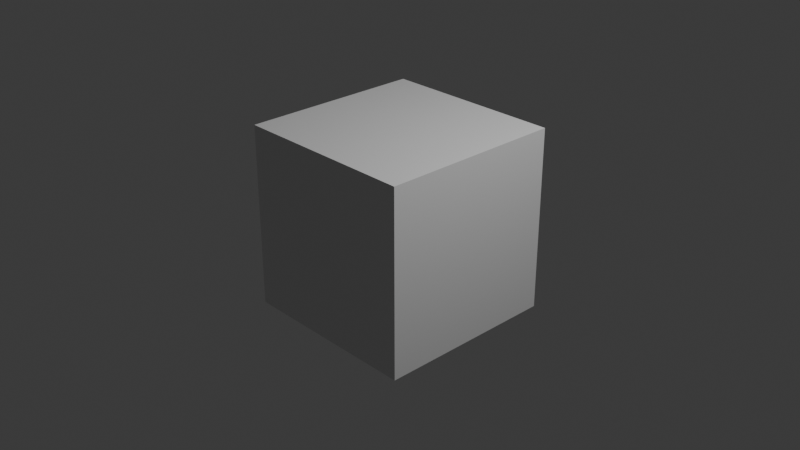 # Source: patron.blend  (saved by Blender 5.2.45; exported with 4.5.12 LTS)
import bpy
from mathutils import Matrix  # noqa: F401  (used for matrix-valued properties, if any)

bpy.ops.wm.read_factory_settings(use_empty=True)
scene = bpy.context.scene
scene.name = 'Scene'

# ---- collections
col_collection = bpy.data.collections.new('Collection'); scene.collection.children.link(col_collection)

# ---- materials (node trees are filled in below, after node groups)
mat_material = bpy.data.materials.new('Material')
mat_material.alpha_threshold = 0.0
mat_material.use_backface_culling_lightprobe_volume = False
mat_material.roughness = 0.5
mat_material.line_color = (0.0, 0.0, 0.0, 1.0)

# ---- material node trees
mat_material.use_nodes = True; mat_material.node_tree.nodes.clear()
_N = mat_material.node_tree.nodes; _L = mat_material.node_tree.links
n0 = _N.new('ShaderNodeOutputMaterial'); n0.name = 'Material Output'; n0.location = (200, 100)
n1 = _N.new('ShaderNodeBsdfPrincipled'); n1.name = 'Principled BSDF'; n1.location = (-200, 100)
n1.inputs[10].default_value = 0.005
_L.new(n1.outputs[0], n0.inputs[0])
n0.is_active_output = True

# ---- world
world_world = bpy.data.worlds.new('World'); scene.world = world_world
world_world.use_nodes = True; world_world.node_tree.nodes.clear()
_N = world_world.node_tree.nodes; _L = world_world.node_tree.links
n0 = _N.new('ShaderNodeOutputWorld'); n0.name = 'World Output'; n0.location = (200, 100)
n1 = _N.new('ShaderNodeBackground'); n1.name = 'Background'; n1.location = (-200, 100)
n1.inputs[0].default_value = (0.05088, 0.05088, 0.05088, 1.0)
_L.new(n1.outputs[0], n0.inputs[0])
n0.is_active_output = True
world_world.color = (0.05088, 0.05088, 0.05088)
world_world.sun_shadow_jitter_overblur = 0.0

# ---- cameras
cam_camera = bpy.data.cameras.new('Camera')
cam_camera.clip_end = 100.0
cam_camera.ortho_scale = 7.314

# ---- lights
light_light = bpy.data.lights.new('Light', 'POINT')
light_light.energy = 1000.0
light_light.shadow_soft_size = 0.1

# ---- meshes
me_cube = bpy.data.meshes.new('Cube')
me_cube.from_pydata([(1.0, 1.0, 1.0), (1.0, 1.0, -1.0), (1.0, -1.0, 1.0), (1.0, -1.0, -1.0), (-1.0, 1.0, 1.0), (-1.0, 1.0, -1.0), (-1.0, -1.0, 1.0), (-1.0, -1.0, -1.0)], [], [(0, 4, 6, 2), (3, 2, 6, 7), (7, 6, 4, 5), (5, 1, 3, 7), (1, 0, 2, 3), (5, 4, 0, 1)])
_uv = me_cube.uv_layers.new(name='UVMap')
_uv.uv.foreach_set('vector', [0.625, 0.5, 0.875, 0.5, 0.875, 0.75, 0.625, 0.75, 0.375, 0.75, 0.625, 0.75, 0.625, 1.0, 0.375, 1.0, 0.375, 0.0, 0.625, 0.0, 0.625, 0.25, 0.375, 0.25, 0.125, 0.5, 0.375, 0.5, 0.375, 0.75, 0.125, 0.75, 0.375, 0.5, 0.625, 0.5, 0.625, 0.75, 0.375, 0.75, 0.375, 0.25, 0.625, 0.25, 0.625, 0.5, 0.375, 0.5])
me_cube.materials.append(mat_material)
me_cube.use_mirror_vertex_groups = False
me_cube.update()

# ---- curves / text
cu_lwpoly_0 = bpy.data.curves.new('LWPOLY_0', 'CURVE')
cu_lwpoly_0.dimensions = '3D'
_sp = cu_lwpoly_0.splines.new('POLY'); _sp.points.add(66)
_sp.points.foreach_set('co', [0.0, 0.0, 0.0, 1.0, 27.0, 0.0, 0.0, 1.0, 27.19, 2.374, 0.0, 1.0, 27.37, 4.769, 0.0, 1.0, 27.54, 7.184, 0.0, 1.0, 27.69, 9.62, 0.0, 1.0, 27.83, 12.08, 0.0, 1.0, 27.96, 14.55, 0.0, 1.0, 28.08, 17.05, 0.0, 1.0, 28.18, 19.57, 0.0, 1.0, 28.26, 22.11, 0.0, 1.0, 28.34, 24.67, 0.0, 1.0, 28.4, 27.25, 0.0, 1.0, 28.45, 29.85, 0.0, 1.0, 28.48, 32.47, 0.0, 1.0, 28.5, 35.12, 0.0, 1.0, 28.51, 37.78, 0.0, 1.0, 28.51, 40.46, 0.0, 1.0, 28.49, 43.17, 0.0, 1.0, 28.46, 45.89, 0.0, 1.0, 28.41, 48.64, 0.0, 1.0, 28.36, 51.4, 0.0, 1.0, 28.28, 54.19, 0.0, 1.0, 28.04, 57.99, 0.0, 1.0, 27.85, 58.96, 0.0, 1.0, 27.65, 59.92, 0.0, 1.0, 27.42, 60.85, 0.0, 1.0, 27.18, 61.77, 0.0, 1.0, 26.92, 62.67, 0.0, 1.0, 26.63, 63.54, 0.0, 1.0, 26.33, 64.4, 0.0, 1.0, 26.01, 65.25, 0.0, 1.0, 25.66, 66.07, 0.0, 1.0, 25.3, 66.88, 0.0, 1.0, 24.92, 67.66, 0.0, 1.0, 24.51, 68.43, 0.0, 1.0, 24.09, 69.18, 0.0, 1.0, 23.65, 69.91, 0.0, 1.0, 23.19, 70.62, 0.0, 1.0, 22.71, 71.31, 0.0, 1.0, 22.2, 71.99, 0.0, 1.0, 21.68, 72.64, 0.0, 1.0, 21.14, 73.28, 0.0, 1.0, 20.58, 73.9, 0.0, 1.0, 8.0, 76.0, 0.0, 1.0, 7.55, 75.9, 0.0, 1.0, 7.107, 75.8, 0.0, 1.0, 6.674, 75.68, 0.0, 1.0, 6.248, 75.55, 0.0, 1.0, 5.831, 75.42, 0.0, 1.0, 5.421, 75.27, 0.0, 1.0, 5.021, 75.11, 0.0, 1.0, 4.628, 74.94, 0.0, 1.0, 4.244, 74.76, 0.0, 1.0, 3.868, 74.57, 0.0, 1.0, 3.5, 74.38, 0.0, 1.0, 3.14, 74.17, 0.0, 1.0, 2.789, 73.95, 0.0, 1.0, 2.446, 73.71, 0.0, 1.0, 2.112, 73.47, 0.0, 1.0, 1.785, 73.22, 0.0, 1.0, 1.467, 72.96, 0.0, 1.0, 1.157, 72.69, 0.0, 1.0, 0.8554, 72.41, 0.0, 1.0, 0.562, 72.12, 0.0, 1.0, 0.2769, 71.81, 0.0, 1.0, 0.0, 60.0, 0.0, 1.0])
_sp.use_cyclic_u = True
cu_lwpoly_0.fill_mode = 'FULL'
txt_text_1 = bpy.data.curves.new('TEXT_1', 'FONT')
txt_text_1.dimensions = '2D'
txt_text_1.body = 'DELANTERO'
txt_text_1.size = 8.5
txt_text_2 = bpy.data.curves.new('TEXT_2', 'FONT')
txt_text_2.dimensions = '2D'
txt_text_2.body = 'CORTE 2 (izq/der)'
txt_text_2.size = 4.5
txt_text_3 = bpy.data.curves.new('TEXT_3', 'FONT')
txt_text_3.dimensions = '2D'
txt_text_3.body = 'solapa hacia x-'
txt_text_3.size = 4.5
cu_line_4 = bpy.data.curves.new('LINE_4', 'CURVE')
cu_line_4.dimensions = '3D'
_sp = cu_line_4.splines.new('POLY'); _sp.points.add(1)
_sp.points.foreach_set('co', [0.0, 60.0, 0.0, 1.0, 7.0, 74.0, 0.0, 1.0])
cu_line_4.fill_mode = 'FULL'
cu_lwpoly_5 = bpy.data.curves.new('LWPOLY_5', 'CURVE')
cu_lwpoly_5.dimensions = '3D'
_sp = cu_lwpoly_5.splines.new('POLY'); _sp.points.add(65)
_sp.points.foreach_set('co', [34.51, 0.0, 0.0, 1.0, 61.01, 0.0, 0.0, 1.0, 61.2, 2.374, 0.0, 1.0, 61.37, 4.769, 0.0, 1.0, 61.53, 7.184, 0.0, 1.0, 61.67, 9.62, 0.0, 1.0, 61.81, 12.08, 0.0, 1.0, 61.93, 14.55, 0.0, 1.0, 62.03, 17.05, 0.0, 1.0, 62.13, 19.57, 0.0, 1.0, 62.21, 22.11, 0.0, 1.0, 62.28, 24.67, 0.0, 1.0, 62.34, 27.25, 0.0, 1.0, 62.38, 29.85, 0.0, 1.0, 62.41, 32.47, 0.0, 1.0, 62.43, 35.12, 0.0, 1.0, 62.43, 37.78, 0.0, 1.0, 62.43, 40.46, 0.0, 1.0, 62.41, 43.17, 0.0, 1.0, 62.37, 45.89, 0.0, 1.0, 62.33, 48.64, 0.0, 1.0, 62.27, 51.4, 0.0, 1.0, 62.2, 54.19, 0.0, 1.0, 61.94, 57.99, 0.0, 1.0, 61.75, 58.96, 0.0, 1.0, 61.54, 59.9, 0.0, 1.0, 61.31, 60.83, 0.0, 1.0, 61.06, 61.73, 0.0, 1.0, 60.8, 62.61, 0.0, 1.0, 60.51, 63.47, 0.0, 1.0, 60.21, 64.31, 0.0, 1.0, 59.89, 65.13, 0.0, 1.0, 59.55, 65.93, 0.0, 1.0, 59.19, 66.7, 0.0, 1.0, 58.81, 67.45, 0.0, 1.0, 58.41, 68.18, 0.0, 1.0, 58.0, 68.89, 0.0, 1.0, 57.57, 69.58, 0.0, 1.0, 57.11, 70.25, 0.0, 1.0, 56.64, 70.9, 0.0, 1.0, 56.15, 71.52, 0.0, 1.0, 55.65, 72.12, 0.0, 1.0, 55.12, 72.7, 0.0, 1.0, 54.58, 73.26, 0.0, 1.0, 41.51, 74.8, 0.0, 1.0, 41.15, 74.74, 0.0, 1.0, 40.79, 74.69, 0.0, 1.0, 40.44, 74.63, 0.0, 1.0, 40.09, 74.56, 0.0, 1.0, 39.75, 74.5, 0.0, 1.0, 39.4, 74.43, 0.0, 1.0, 39.07, 74.36, 0.0, 1.0, 38.74, 74.28, 0.0, 1.0, 38.41, 74.21, 0.0, 1.0, 38.08, 74.13, 0.0, 1.0, 37.76, 74.05, 0.0, 1.0, 37.45, 73.97, 0.0, 1.0, 37.13, 73.88, 0.0, 1.0, 36.83, 73.79, 0.0, 1.0, 36.52, 73.7, 0.0, 1.0, 36.22, 73.61, 0.0, 1.0, 35.93, 73.51, 0.0, 1.0, 35.64, 73.42, 0.0, 1.0, 35.35, 73.32, 0.0, 1.0, 35.07, 73.21, 0.0, 1.0, 34.79, 73.11, 0.0, 1.0])
_sp.use_cyclic_u = True
cu_lwpoly_5.fill_mode = 'FULL'
txt_text_6 = bpy.data.curves.new('TEXT_6', 'FONT')
txt_text_6.dimensions = '2D'
txt_text_6.body = 'TRASERO'
txt_text_6.size = 8.5
txt_text_7 = bpy.data.curves.new('TEXT_7', 'FONT')
txt_text_7.dimensions = '2D'
txt_text_7.body = 'CORTE 2'
txt_text_7.size = 4.5
txt_text_8 = bpy.data.curves.new('TEXT_8', 'FONT')
txt_text_8.dimensions = '2D'
txt_text_8.body = 'el hombro lleva pinza'
txt_text_8.size = 4.5
cu_lwpoly_9 = bpy.data.curves.new('LWPOLY_9', 'CURVE')
cu_lwpoly_9.dimensions = '3D'
_sp = cu_lwpoly_9.splines.new('POLY'); _sp.points.add(106)
_sp.points.foreach_set('co', [68.43, 52.0, 0.0, 1.0, 68.72, 52.89, 0.0, 1.0, 69.05, 53.75, 0.0, 1.0, 69.4, 54.57, 0.0, 1.0, 69.79, 55.35, 0.0, 1.0, 70.21, 56.1, 0.0, 1.0, 70.67, 56.81, 0.0, 1.0, 71.15, 57.49, 0.0, 1.0, 71.67, 58.14, 0.0, 1.0, 72.23, 58.74, 0.0, 1.0, 72.82, 59.31, 0.0, 1.0, 73.43, 59.85, 0.0, 1.0, 74.09, 60.35, 0.0, 1.0, 74.77, 60.82, 0.0, 1.0, 75.49, 61.24, 0.0, 1.0, 76.24, 61.64, 0.0, 1.0, 77.03, 62.0, 0.0, 1.0, 77.85, 62.32, 0.0, 1.0, 78.7, 62.61, 0.0, 1.0, 79.58, 62.86, 0.0, 1.0, 80.5, 63.07, 0.0, 1.0, 81.45, 63.25, 0.0, 1.0, 83.16, 63.42, 0.0, 1.0, 83.89, 63.43, 0.0, 1.0, 84.62, 63.45, 0.0, 1.0, 85.34, 63.46, 0.0, 1.0, 86.07, 63.47, 0.0, 1.0, 86.8, 63.48, 0.0, 1.0, 87.53, 63.49, 0.0, 1.0, 88.25, 63.49, 0.0, 1.0, 88.98, 63.5, 0.0, 1.0, 89.71, 63.5, 0.0, 1.0, 90.43, 63.5, 0.0, 1.0, 91.16, 63.5, 0.0, 1.0, 91.89, 63.5, 0.0, 1.0, 92.62, 63.49, 0.0, 1.0, 93.34, 63.49, 0.0, 1.0, 94.07, 63.48, 0.0, 1.0, 94.8, 63.47, 0.0, 1.0, 95.53, 63.46, 0.0, 1.0, 96.25, 63.45, 0.0, 1.0, 96.98, 63.43, 0.0, 1.0, 97.71, 63.42, 0.0, 1.0, 99.42, 63.25, 0.0, 1.0, 100.4, 63.07, 0.0, 1.0, 101.3, 62.86, 0.0, 1.0, 102.2, 62.61, 0.0, 1.0, 103.0, 62.32, 0.0, 1.0, 103.8, 62.0, 0.0, 1.0, 104.6, 61.64, 0.0, 1.0, 105.4, 61.24, 0.0, 1.0, 106.1, 60.82, 0.0, 1.0, 106.8, 60.35, 0.0, 1.0, 107.4, 59.85, 0.0, 1.0, 108.1, 59.31, 0.0, 1.0, 108.6, 58.74, 0.0, 1.0, 109.2, 58.14, 0.0, 1.0, 109.7, 57.49, 0.0, 1.0, 110.2, 56.81, 0.0, 1.0, 110.7, 56.1, 0.0, 1.0, 111.1, 55.35, 0.0, 1.0, 111.5, 54.57, 0.0, 1.0, 111.8, 53.75, 0.0, 1.0, 112.1, 52.89, 0.0, 1.0, 112.2, 49.98, 0.0, 1.0, 112.0, 47.93, 0.0, 1.0, 111.8, 45.85, 0.0, 1.0, 111.5, 43.74, 0.0, 1.0, 111.2, 41.59, 0.0, 1.0, 110.9, 39.4, 0.0, 1.0, 110.6, 37.19, 0.0, 1.0, 110.3, 34.94, 0.0, 1.0, 109.9, 32.66, 0.0, 1.0, 109.5, 30.35, 0.0, 1.0, 109.1, 28.0, 0.0, 1.0, 108.6, 25.62, 0.0, 1.0, 108.2, 23.21, 0.0, 1.0, 107.7, 20.76, 0.0, 1.0, 107.2, 18.28, 0.0, 1.0, 106.6, 15.77, 0.0, 1.0, 106.1, 13.22, 0.0, 1.0, 105.5, 10.64, 0.0, 1.0, 104.9, 8.033, 0.0, 1.0, 104.3, 5.388, 0.0, 1.0, 103.6, 2.711, 0.0, 1.0, 77.93, 0.0, 0.0, 1.0, 77.26, 2.711, 0.0, 1.0, 76.62, 5.388, 0.0, 1.0, 75.99, 8.033, 0.0, 1.0, 75.39, 10.64, 0.0, 1.0, 74.81, 13.22, 0.0, 1.0, 74.25, 15.77, 0.0, 1.0, 73.72, 18.28, 0.0, 1.0, 73.21, 20.76, 0.0, 1.0, 72.72, 23.21, 0.0, 1.0, 72.25, 25.62, 0.0, 1.0, 71.81, 28.0, 0.0, 1.0, 71.39, 30.35, 0.0, 1.0, 70.99, 32.66, 0.0, 1.0, 70.62, 34.94, 0.0, 1.0, 70.26, 37.19, 0.0, 1.0, 69.93, 39.4, 0.0, 1.0, 69.63, 41.59, 0.0, 1.0, 69.34, 43.74, 0.0, 1.0, 69.08, 45.85, 0.0, 1.0, 68.84, 47.93, 0.0, 1.0, 68.63, 49.98, 0.0, 1.0])
_sp.use_cyclic_u = True
cu_lwpoly_9.fill_mode = 'FULL'
txt_text_10 = bpy.data.curves.new('TEXT_10', 'FONT')
txt_text_10.dimensions = '2D'
txt_text_10.body = 'MANGA'
txt_text_10.size = 8.5
txt_text_11 = bpy.data.curves.new('TEXT_11', 'FONT')
txt_text_11.dimensions = '2D'
txt_text_11.body = 'CORTE 2'
txt_text_11.size = 4.5
txt_text_12 = bpy.data.curves.new('TEXT_12', 'FONT')
txt_text_12.dimensions = '2D'
txt_text_12.body = 'largo 64 con puño'
txt_text_12.size = 4.5
cu_lwpoly_13 = bpy.data.curves.new('LWPOLY_13', 'CURVE')
cu_lwpoly_13.dimensions = '3D'
_sp = cu_lwpoly_13.splines.new('POLY'); _sp.points.add(3)
_sp.points.foreach_set('co', [118.2, 0.0, 0.0, 1.0, 129.2, 0.0, 0.0, 1.0, 129.2, 4.5, 0.0, 1.0, 118.2, 4.5, 0.0, 1.0])
_sp.use_cyclic_u = True
cu_lwpoly_13.fill_mode = 'FULL'
txt_text_14 = bpy.data.curves.new('TEXT_14', 'FONT')
txt_text_14.dimensions = '2D'
txt_text_14.body = 'BOLSILLO PECHO'
txt_text_14.size = 8.5
txt_text_15 = bpy.data.curves.new('TEXT_15', 'FONT')
txt_text_15.dimensions = '2D'
txt_text_15.body = 'CORTE 1'
txt_text_15.size = 4.5
cu_lwpoly_16 = bpy.data.curves.new('LWPOLY_16', 'CURVE')
cu_lwpoly_16.dimensions = '3D'
_sp = cu_lwpoly_16.splines.new('POLY'); _sp.points.add(2)
_sp.points.foreach_set('co', [0.0, 92.0, 0.0, 1.0, 22.0, 92.0, 0.0, 1.0, 0.0, 114.0, 0.0, 1.0])
_sp.use_cyclic_u = True
cu_lwpoly_16.fill_mode = 'FULL'
txt_text_17 = bpy.data.curves.new('TEXT_17', 'FONT')
txt_text_17.dimensions = '2D'
txt_text_17.body = 'PANUELO'
txt_text_17.size = 8.5
txt_text_18 = bpy.data.curves.new('TEXT_18', 'FONT')
txt_text_18.dimensions = '2D'
txt_text_18.body = 'CORTE 1'
txt_text_18.size = 4.5
cu_lwpoly_19 = bpy.data.curves.new('LWPOLY_19', 'CURVE')
cu_lwpoly_19.dimensions = '3D'
_sp = cu_lwpoly_19.splines.new('POLY'); _sp.points.add(65)
_sp.points.foreach_set('co', [0.0, -154.0, 0.0, 1.0, 34.0, -154.0, 0.0, 1.0, 33.82, -157.9, 0.0, 1.0, 33.63, -161.8, 0.0, 1.0, 33.44, -165.8, 0.0, 1.0, 33.24, -169.9, 0.0, 1.0, 33.04, -174.1, 0.0, 1.0, 32.83, -178.3, 0.0, 1.0, 32.63, -182.7, 0.0, 1.0, 32.41, -187.1, 0.0, 1.0, 32.2, -191.5, 0.0, 1.0, 31.98, -196.1, 0.0, 1.0, 31.75, -200.8, 0.0, 1.0, 31.52, -205.5, 0.0, 1.0, 31.29, -210.3, 0.0, 1.0, 31.05, -215.1, 0.0, 1.0, 30.81, -220.1, 0.0, 1.0, 30.56, -225.1, 0.0, 1.0, 30.31, -230.3, 0.0, 1.0, 30.06, -235.4, 0.0, 1.0, 29.8, -240.7, 0.0, 1.0, 29.54, -246.1, 0.0, 1.0, 29.27, -251.5, 0.0, 1.0, 9.0, -257.0, 0.0, 1.0, 9.182, -255.8, 0.0, 1.0, 9.364, -254.6, 0.0, 1.0, 9.545, -253.5, 0.0, 1.0, 9.727, -252.3, 0.0, 1.0, 9.909, -251.1, 0.0, 1.0, 10.09, -249.9, 0.0, 1.0, 10.27, -248.7, 0.0, 1.0, 10.45, -247.5, 0.0, 1.0, 10.64, -246.4, 0.0, 1.0, 10.82, -245.2, 0.0, 1.0, 11.0, -244.0, 0.0, 1.0, 11.18, -242.8, 0.0, 1.0, 11.36, -241.6, 0.0, 1.0, 11.55, -240.5, 0.0, 1.0, 11.73, -239.3, 0.0, 1.0, 11.91, -238.1, 0.0, 1.0, 12.09, -236.9, 0.0, 1.0, 12.27, -235.7, 0.0, 1.0, 12.45, -234.5, 0.0, 1.0, 12.64, -233.4, 0.0, 1.0, 12.82, -232.2, 0.0, 1.0, 12.63, -227.8, 0.0, 1.0, 12.23, -224.6, 0.0, 1.0, 11.82, -221.3, 0.0, 1.0, 11.38, -218.0, 0.0, 1.0, 10.92, -214.7, 0.0, 1.0, 10.45, -211.4, 0.0, 1.0, 9.948, -208.0, 0.0, 1.0, 9.43, -204.6, 0.0, 1.0, 8.89, -201.2, 0.0, 1.0, 8.331, -197.7, 0.0, 1.0, 7.75, -194.2, 0.0, 1.0, 7.149, -190.7, 0.0, 1.0, 6.527, -187.2, 0.0, 1.0, 5.884, -183.6, 0.0, 1.0, 5.221, -180.0, 0.0, 1.0, 4.537, -176.4, 0.0, 1.0, 3.833, -172.7, 0.0, 1.0, 3.107, -169.0, 0.0, 1.0, 2.362, -165.3, 0.0, 1.0, 1.595, -161.6, 0.0, 1.0, 0.8079, -157.8, 0.0, 1.0])
_sp.use_cyclic_u = True
cu_lwpoly_19.fill_mode = 'FULL'
txt_text_20 = bpy.data.curves.new('TEXT_20', 'FONT')
txt_text_20.dimensions = '2D'
txt_text_20.body = 'PANTALON'
txt_text_20.size = 8.5
txt_text_21 = bpy.data.curves.new('TEXT_21', 'FONT')
txt_text_21.dimensions = '2D'
txt_text_21.body = 'CORTE 2 (espejo)'
txt_text_21.size = 4.5
txt_text_22 = bpy.data.curves.new('TEXT_22', 'FONT')
txt_text_22.dimensions = '2D'
txt_text_22.body = 'cinturilla aparte'
txt_text_22.size = 4.5
cu_lwpoly_23 = bpy.data.curves.new('LWPOLY_23', 'CURVE')
cu_lwpoly_23.dimensions = '3D'
_sp = cu_lwpoly_23.splines.new('POLY'); _sp.points.add(3)
_sp.points.foreach_set('co', [40.0, -161.5, 0.0, 1.0, 82.0, -161.5, 0.0, 1.0, 82.0, -154.0, 0.0, 1.0, 40.0, -154.0, 0.0, 1.0])
_sp.use_cyclic_u = True
cu_lwpoly_23.fill_mode = 'FULL'
txt_text_24 = bpy.data.curves.new('TEXT_24', 'FONT')
txt_text_24.dimensions = '2D'
txt_text_24.body = 'CUELLO'
txt_text_24.size = 8.5
txt_text_25 = bpy.data.curves.new('TEXT_25', 'FONT')
txt_text_25.dimensions = '2D'
txt_text_25.body = 'CORTE 1 AL DOBLEZ'
txt_text_25.size = 4.5
cu_lwpoly_26 = bpy.data.curves.new('LWPOLY_26', 'CURVE')
cu_lwpoly_26.dimensions = '3D'
_sp = cu_lwpoly_26.splines.new('POLY'); _sp.points.add(3)
_sp.points.foreach_set('co', [88.0, -159.5, 0.0, 1.0, 103.0, -159.5, 0.0, 1.0, 103.0, -154.0, 0.0, 1.0, 88.0, -154.0, 0.0, 1.0])
_sp.use_cyclic_u = True
cu_lwpoly_26.fill_mode = 'FULL'
txt_text_27 = bpy.data.curves.new('TEXT_27', 'FONT')
txt_text_27.dimensions = '2D'
txt_text_27.body = 'BOLSILLO LATERAL'
txt_text_27.size = 8.5
txt_text_28 = bpy.data.curves.new('TEXT_28', 'FONT')
txt_text_28.dimensions = '2D'
txt_text_28.body = 'CORTE 2'
txt_text_28.size = 4.5
cu_lwpoly_29 = bpy.data.curves.new('LWPOLY_29', 'CURVE')
cu_lwpoly_29.dimensions = '3D'
_sp = cu_lwpoly_29.splines.new('POLY'); _sp.points.add(3)
_sp.points.foreach_set('co', [0.0, -278.0, 0.0, 1.0, 86.0, -278.0, 0.0, 1.0, 86.0, -273.0, 0.0, 1.0, 0.0, -273.0, 0.0, 1.0])
_sp.use_cyclic_u = True
cu_lwpoly_29.fill_mode = 'FULL'
txt_text_30 = bpy.data.curves.new('TEXT_30', 'FONT')
txt_text_30.dimensions = '2D'
txt_text_30.body = 'CINTURILLA'
txt_text_30.size = 8.5
txt_text_31 = bpy.data.curves.new('TEXT_31', 'FONT')
txt_text_31.dimensions = '2D'
txt_text_31.body = 'CORTE 1'
txt_text_31.size = 4.5
txt_text_32 = bpy.data.curves.new('TEXT_32', 'FONT')
txt_text_32.dimensions = '2D'
txt_text_32.body = 'largo 86'
txt_text_32.size = 4.5
cu_lwpoly_33 = bpy.data.curves.new('LWPOLY_33', 'CURVE')
cu_lwpoly_33.dimensions = '3D'
_sp = cu_lwpoly_33.splines.new('POLY'); _sp.points.add(9)
_sp.points.foreach_set('co', [96.6, -420.0, 0.0, 1.0, 101.2, -410.0, 0.0, 1.0, 101.2, -308.0, 0.0, 1.0, 99.2, -292.0, 0.0, 1.0, 99.2, -279.0, 0.0, 1.0, 96.6, -273.0, 0.0, 1.0, 94.0, -279.0, 0.0, 1.0, 94.0, -292.0, 0.0, 1.0, 92.0, -308.0, 0.0, 1.0, 92.0, -410.0, 0.0, 1.0])
_sp.use_cyclic_u = True
cu_lwpoly_33.fill_mode = 'FULL'
txt_text_34 = bpy.data.curves.new('TEXT_34', 'FONT')
txt_text_34.dimensions = '2D'
txt_text_34.body = 'CORBATA'
txt_text_34.size = 8.5
txt_text_35 = bpy.data.curves.new('TEXT_35', 'FONT')
txt_text_35.dimensions = '2D'
txt_text_35.body = 'CORTE 1 AL DOBLEZ'
txt_text_35.size = 4.5
txt_text_36 = bpy.data.curves.new('TEXT_36', 'FONT')
txt_text_36.dimensions = '2D'
txt_text_36.body = 'forro de corbata aparte'
txt_text_36.size = 4.5
txt_text_37 = bpy.data.curves.new('TEXT_37', 'FONT')
txt_text_37.dimensions = '2D'
txt_text_37.body = 'TELA 150 cm — CHAQUETA'
txt_text_37.size = 12.0
txt_text_38 = bpy.data.curves.new('TEXT_38', 'FONT')
txt_text_38.dimensions = '2D'
txt_text_38.body = 'TELA 150 cm — PANTALON'
txt_text_38.size = 12.0

# ---- objects
ob_cube = bpy.data.objects.new('Cube', me_cube)
ob_light = bpy.data.objects.new('Light', light_light)
ob_camera = bpy.data.objects.new('Camera', cam_camera)
ob_lwpoly_0 = bpy.data.objects.new('LWPOLY_0', cu_lwpoly_0)
ob_text_1 = bpy.data.objects.new('TEXT_1', txt_text_1)
ob_text_2 = bpy.data.objects.new('TEXT_2', txt_text_2)
ob_text_3 = bpy.data.objects.new('TEXT_3', txt_text_3)
ob_line_4 = bpy.data.objects.new('LINE_4', cu_line_4)
ob_lwpoly_5 = bpy.data.objects.new('LWPOLY_5', cu_lwpoly_5)
ob_text_6 = bpy.data.objects.new('TEXT_6', txt_text_6)
ob_text_7 = bpy.data.objects.new('TEXT_7', txt_text_7)
ob_text_8 = bpy.data.objects.new('TEXT_8', txt_text_8)
ob_lwpoly_9 = bpy.data.objects.new('LWPOLY_9', cu_lwpoly_9)
ob_text_10 = bpy.data.objects.new('TEXT_10', txt_text_10)
ob_text_11 = bpy.data.objects.new('TEXT_11', txt_text_11)
ob_text_12 = bpy.data.objects.new('TEXT_12', txt_text_12)
ob_lwpoly_13 = bpy.data.objects.new('LWPOLY_13', cu_lwpoly_13)
ob_text_14 = bpy.data.objects.new('TEXT_14', txt_text_14)
ob_text_15 = bpy.data.objects.new('TEXT_15', txt_text_15)
ob_lwpoly_16 = bpy.data.objects.new('LWPOLY_16', cu_lwpoly_16)
ob_text_17 = bpy.data.objects.new('TEXT_17', txt_text_17)
ob_text_18 = bpy.data.objects.new('TEXT_18', txt_text_18)
ob_lwpoly_19 = bpy.data.objects.new('LWPOLY_19', cu_lwpoly_19)
ob_text_20 = bpy.data.objects.new('TEXT_20', txt_text_20)
ob_text_21 = bpy.data.objects.new('TEXT_21', txt_text_21)
ob_text_22 = bpy.data.objects.new('TEXT_22', txt_text_22)
ob_lwpoly_23 = bpy.data.objects.new('LWPOLY_23', cu_lwpoly_23)
ob_text_24 = bpy.data.objects.new('TEXT_24', txt_text_24)
ob_text_25 = bpy.data.objects.new('TEXT_25', txt_text_25)
ob_lwpoly_26 = bpy.data.objects.new('LWPOLY_26', cu_lwpoly_26)
ob_text_27 = bpy.data.objects.new('TEXT_27', txt_text_27)
ob_text_28 = bpy.data.objects.new('TEXT_28', txt_text_28)
ob_lwpoly_29 = bpy.data.objects.new('LWPOLY_29', cu_lwpoly_29)
ob_text_30 = bpy.data.objects.new('TEXT_30', txt_text_30)
ob_text_31 = bpy.data.objects.new('TEXT_31', txt_text_31)
ob_text_32 = bpy.data.objects.new('TEXT_32', txt_text_32)
ob_lwpoly_33 = bpy.data.objects.new('LWPOLY_33', cu_lwpoly_33)
ob_text_34 = bpy.data.objects.new('TEXT_34', txt_text_34)
ob_text_35 = bpy.data.objects.new('TEXT_35', txt_text_35)
ob_text_36 = bpy.data.objects.new('TEXT_36', txt_text_36)
ob_text_37 = bpy.data.objects.new('TEXT_37', txt_text_37)
ob_text_38 = bpy.data.objects.new('TEXT_38', txt_text_38)

# ---- transforms, parenting, visibility, modifiers, constraints
ob_cube.location = (0.0, 0.0, 0.0)
ob_cube.lock_rotations_4d = False
ob_cube.empty_display_type = 'ARROWS'
ob_cube.lineart.crease_threshold = 0.0
ob_light.location = (4.076, 1.005, 5.904)
ob_light.rotation_euler = (0.6503, 0.05522, 1.866)
ob_light.lock_rotations_4d = False
ob_light.empty_display_type = 'ARROWS'
ob_light.color = (0.0, 0.0, 0.0, 0.0)
ob_light.lineart.crease_threshold = 0.0
ob_camera.location = (7.359, -6.926, 4.958)
ob_camera.rotation_euler = (1.109, 0.0, 0.8149)
ob_camera.lock_rotations_4d = False
ob_camera.empty_display_type = 'ARROWS'
ob_camera.color = (0.0, 0.0, 0.0, 0.0)
ob_camera.display_type = 'WIRE'
ob_camera.lineart.crease_threshold = 0.0
ob_lwpoly_0.location = (0.0, 0.0, 0.0)
ob_text_1.location = (-11.84, 38.0, 0.0)
ob_text_2.location = (-12.94, 27.0, 0.0)
ob_text_3.location = (-9.744, 21.5, 0.0)
ob_line_4.location = (0.0, 0.0, 0.0)
ob_lwpoly_5.location = (0.0, 0.0, 0.0)
ob_text_6.location = (28.17, 37.4, 0.0)
ob_text_7.location = (37.27, 26.4, 0.0)
ob_text_8.location = (14.87, 20.9, 0.0)
ob_lwpoly_9.location = (0.0, 0.0, 0.0)
ob_text_10.location = (75.84, 31.75, 0.0)
ob_text_11.location = (79.14, 20.75, 0.0)
ob_text_12.location = (63.14, 15.25, 0.0)
ob_lwpoly_13.location = (0.0, 0.0, 0.0)
ob_text_14.location = (83.14, -11.0, 0.0)
ob_text_15.location = (112.5, -18.0, 0.0)
ob_lwpoly_16.location = (0.0, 0.0, 0.0)
ob_text_17.location = (-9.3, 103.0, 0.0)
ob_text_18.location = (-0.2, 92.0, 0.0)
ob_lwpoly_19.location = (0.0, 0.0, 0.0)
ob_text_20.location = (-6.2, -205.5, 0.0)
ob_text_21.location = (-8.6, -216.5, 0.0)
ob_text_22.location = (-10.2, -222.0, 0.0)
ob_lwpoly_23.location = (0.0, 0.0, 0.0)
ob_text_24.location = (43.6, -172.5, 0.0)
ob_text_25.location = (33.8, -179.5, 0.0)
ob_lwpoly_26.location = (0.0, 0.0, 0.0)
ob_text_27.location = (49.1, -170.5, 0.0)
ob_text_28.location = (84.3, -177.5, 0.0)
ob_lwpoly_29.location = (0.0, 0.0, 0.0)
ob_text_30.location = (14.0, -289.0, 0.0)
ob_text_31.location = (31.8, -296.0, 0.0)
ob_text_32.location = (30.2, -301.5, 0.0)
ob_lwpoly_33.location = (0.0, 0.0, 0.0)
ob_text_34.location = (76.3, -346.5, 0.0)
ob_text_35.location = (69.4, -357.5, 0.0)
ob_text_36.location = (59.8, -363.0, 0.0)
ob_text_37.location = (-30.0, 128.0, 0.0)
ob_text_38.location = (-30.0, -142.0, 0.0)

# ---- collection membership
col_collection.objects.link(ob_cube)
col_collection.objects.link(ob_light)
col_collection.objects.link(ob_camera)
col_collection.objects.link(ob_lwpoly_0)
col_collection.objects.link(ob_text_1)
col_collection.objects.link(ob_text_2)
col_collection.objects.link(ob_text_3)
col_collection.objects.link(ob_line_4)
col_collection.objects.link(ob_lwpoly_5)
col_collection.objects.link(ob_text_6)
col_collection.objects.link(ob_text_7)
col_collection.objects.link(ob_text_8)
col_collection.objects.link(ob_lwpoly_9)
col_collection.objects.link(ob_text_10)
col_collection.objects.link(ob_text_11)
col_collection.objects.link(ob_text_12)
col_collection.objects.link(ob_lwpoly_13)
col_collection.objects.link(ob_text_14)
col_collection.objects.link(ob_text_15)
col_collection.objects.link(ob_lwpoly_16)
col_collection.objects.link(ob_text_17)
col_collection.objects.link(ob_text_18)
col_collection.objects.link(ob_lwpoly_19)
col_collection.objects.link(ob_text_20)
col_collection.objects.link(ob_text_21)
col_collection.objects.link(ob_text_22)
col_collection.objects.link(ob_lwpoly_23)
col_collection.objects.link(ob_text_24)
col_collection.objects.link(ob_text_25)
col_collection.objects.link(ob_lwpoly_26)
col_collection.objects.link(ob_text_27)
col_collection.objects.link(ob_text_28)
col_collection.objects.link(ob_lwpoly_29)
col_collection.objects.link(ob_text_30)
col_collection.objects.link(ob_text_31)
col_collection.objects.link(ob_text_32)
col_collection.objects.link(ob_lwpoly_33)
col_collection.objects.link(ob_text_34)
col_collection.objects.link(ob_text_35)
col_collection.objects.link(ob_text_36)
col_collection.objects.link(ob_text_37)
col_collection.objects.link(ob_text_38)

# ---- scene / render settings (as saved in the file)
scene.camera = ob_camera
scene.frame_start = 1; scene.frame_end = 250; scene.frame_set(1)
scene.render.engine = 'BLENDER_EEVEE_NEXT'
scene.render.bake_bias = 0.0
scene.render.bake_samples = 0
scene.render.compositor_device = 'GPU'
scene.eevee.use_volume_custom_range = False
scene.eevee.fast_gi_thickness_near = 0.1
scene.eevee.fast_gi_thickness_far = 0.0
scene.eevee.ray_tracing_options.screen_trace_thickness = 0.1
bpy.context.view_layer.update()
